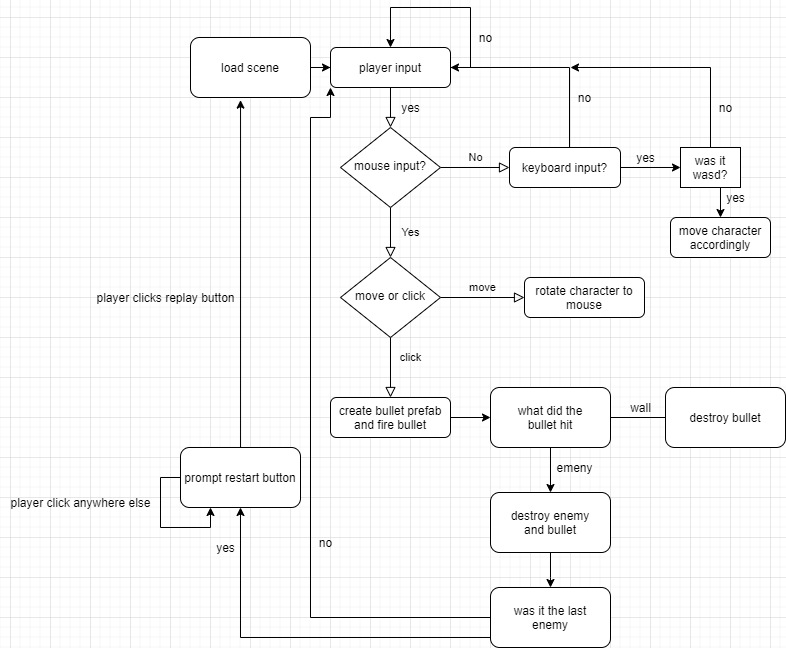

The diagram above was exported from draw.io. Its source (the exported page's mxGraphModel, read from the mxfile embedded in the PNG):
<mxGraphModel dx="1775" dy="508" grid="1" gridSize="10" guides="1" tooltips="1" connect="1" arrows="1" fold="1" page="1" pageScale="1" pageWidth="827" pageHeight="1169" math="0" shadow="0">
  <root>
    <mxCell id="WIyWlLk6GJQsqaUBKTNV-0" />
    <mxCell id="WIyWlLk6GJQsqaUBKTNV-1" parent="WIyWlLk6GJQsqaUBKTNV-0" />
    <mxCell id="WIyWlLk6GJQsqaUBKTNV-2" value="" style="rounded=0;html=1;jettySize=auto;orthogonalLoop=1;fontSize=11;endArrow=block;endFill=0;endSize=8;strokeWidth=1;shadow=0;labelBackgroundColor=none;edgeStyle=orthogonalEdgeStyle;" parent="WIyWlLk6GJQsqaUBKTNV-1" source="WIyWlLk6GJQsqaUBKTNV-3" target="WIyWlLk6GJQsqaUBKTNV-6" edge="1">
      <mxGeometry relative="1" as="geometry" />
    </mxCell>
    <mxCell id="FJVfdHMop43xUD8Lsm7q-3" style="edgeStyle=orthogonalEdgeStyle;rounded=0;orthogonalLoop=1;jettySize=auto;html=1;exitX=1;exitY=0.5;exitDx=0;exitDy=0;" edge="1" parent="WIyWlLk6GJQsqaUBKTNV-1" source="WIyWlLk6GJQsqaUBKTNV-3" target="WIyWlLk6GJQsqaUBKTNV-3">
      <mxGeometry relative="1" as="geometry">
        <mxPoint x="220" y="140" as="targetPoint" />
        <Array as="points">
          <mxPoint x="300" y="170" />
          <mxPoint x="300" y="110" />
          <mxPoint x="220" y="110" />
        </Array>
      </mxGeometry>
    </mxCell>
    <mxCell id="WIyWlLk6GJQsqaUBKTNV-3" value="player input" style="rounded=1;whiteSpace=wrap;html=1;fontSize=12;glass=0;strokeWidth=1;shadow=0;" parent="WIyWlLk6GJQsqaUBKTNV-1" vertex="1">
      <mxGeometry x="160" y="150" width="120" height="40" as="geometry" />
    </mxCell>
    <mxCell id="WIyWlLk6GJQsqaUBKTNV-4" value="Yes" style="rounded=0;html=1;jettySize=auto;orthogonalLoop=1;fontSize=11;endArrow=block;endFill=0;endSize=8;strokeWidth=1;shadow=0;labelBackgroundColor=none;edgeStyle=orthogonalEdgeStyle;" parent="WIyWlLk6GJQsqaUBKTNV-1" source="WIyWlLk6GJQsqaUBKTNV-6" target="WIyWlLk6GJQsqaUBKTNV-10" edge="1">
      <mxGeometry y="20" relative="1" as="geometry">
        <mxPoint as="offset" />
      </mxGeometry>
    </mxCell>
    <mxCell id="WIyWlLk6GJQsqaUBKTNV-5" value="No" style="edgeStyle=orthogonalEdgeStyle;rounded=0;html=1;jettySize=auto;orthogonalLoop=1;fontSize=11;endArrow=block;endFill=0;endSize=8;strokeWidth=1;shadow=0;labelBackgroundColor=none;" parent="WIyWlLk6GJQsqaUBKTNV-1" source="WIyWlLk6GJQsqaUBKTNV-6" target="WIyWlLk6GJQsqaUBKTNV-7" edge="1">
      <mxGeometry y="10" relative="1" as="geometry">
        <mxPoint as="offset" />
      </mxGeometry>
    </mxCell>
    <mxCell id="WIyWlLk6GJQsqaUBKTNV-6" value="mouse input?" style="rhombus;whiteSpace=wrap;html=1;shadow=0;fontFamily=Helvetica;fontSize=12;align=center;strokeWidth=1;spacing=6;spacingTop=-4;" parent="WIyWlLk6GJQsqaUBKTNV-1" vertex="1">
      <mxGeometry x="170" y="230" width="100" height="80" as="geometry" />
    </mxCell>
    <mxCell id="FJVfdHMop43xUD8Lsm7q-8" style="edgeStyle=orthogonalEdgeStyle;rounded=0;orthogonalLoop=1;jettySize=auto;html=1;entryX=1;entryY=0.5;entryDx=0;entryDy=0;" edge="1" parent="WIyWlLk6GJQsqaUBKTNV-1" source="WIyWlLk6GJQsqaUBKTNV-7" target="WIyWlLk6GJQsqaUBKTNV-3">
      <mxGeometry relative="1" as="geometry">
        <mxPoint x="380" y="170" as="targetPoint" />
        <Array as="points">
          <mxPoint x="399" y="170" />
        </Array>
      </mxGeometry>
    </mxCell>
    <mxCell id="FJVfdHMop43xUD8Lsm7q-10" style="edgeStyle=orthogonalEdgeStyle;rounded=0;orthogonalLoop=1;jettySize=auto;html=1;" edge="1" parent="WIyWlLk6GJQsqaUBKTNV-1" source="WIyWlLk6GJQsqaUBKTNV-7" target="FJVfdHMop43xUD8Lsm7q-12">
      <mxGeometry relative="1" as="geometry">
        <mxPoint x="550" y="270" as="targetPoint" />
      </mxGeometry>
    </mxCell>
    <mxCell id="WIyWlLk6GJQsqaUBKTNV-7" value="keyboard input?" style="rounded=1;whiteSpace=wrap;html=1;fontSize=12;glass=0;strokeWidth=1;shadow=0;" parent="WIyWlLk6GJQsqaUBKTNV-1" vertex="1">
      <mxGeometry x="339" y="250" width="111" height="40" as="geometry" />
    </mxCell>
    <mxCell id="WIyWlLk6GJQsqaUBKTNV-8" value="click" style="rounded=0;html=1;jettySize=auto;orthogonalLoop=1;fontSize=11;endArrow=block;endFill=0;endSize=8;strokeWidth=1;shadow=0;labelBackgroundColor=none;edgeStyle=orthogonalEdgeStyle;" parent="WIyWlLk6GJQsqaUBKTNV-1" source="WIyWlLk6GJQsqaUBKTNV-10" target="WIyWlLk6GJQsqaUBKTNV-11" edge="1">
      <mxGeometry x="-0.3333" y="20" relative="1" as="geometry">
        <mxPoint as="offset" />
      </mxGeometry>
    </mxCell>
    <mxCell id="WIyWlLk6GJQsqaUBKTNV-9" value="move" style="edgeStyle=orthogonalEdgeStyle;rounded=0;html=1;jettySize=auto;orthogonalLoop=1;fontSize=11;endArrow=block;endFill=0;endSize=8;strokeWidth=1;shadow=0;labelBackgroundColor=none;" parent="WIyWlLk6GJQsqaUBKTNV-1" source="WIyWlLk6GJQsqaUBKTNV-10" target="WIyWlLk6GJQsqaUBKTNV-12" edge="1">
      <mxGeometry y="10" relative="1" as="geometry">
        <mxPoint as="offset" />
      </mxGeometry>
    </mxCell>
    <mxCell id="WIyWlLk6GJQsqaUBKTNV-10" value="move or click" style="rhombus;whiteSpace=wrap;html=1;shadow=0;fontFamily=Helvetica;fontSize=12;align=center;strokeWidth=1;spacing=6;spacingTop=-4;" parent="WIyWlLk6GJQsqaUBKTNV-1" vertex="1">
      <mxGeometry x="170" y="360" width="100" height="80" as="geometry" />
    </mxCell>
    <mxCell id="FJVfdHMop43xUD8Lsm7q-15" style="edgeStyle=orthogonalEdgeStyle;rounded=0;orthogonalLoop=1;jettySize=auto;html=1;exitX=1;exitY=0.5;exitDx=0;exitDy=0;entryX=0;entryY=0.5;entryDx=0;entryDy=0;" edge="1" parent="WIyWlLk6GJQsqaUBKTNV-1" source="WIyWlLk6GJQsqaUBKTNV-11" target="FJVfdHMop43xUD8Lsm7q-16">
      <mxGeometry relative="1" as="geometry">
        <mxPoint x="380" y="520" as="targetPoint" />
      </mxGeometry>
    </mxCell>
    <mxCell id="WIyWlLk6GJQsqaUBKTNV-11" value="create bullet prefab and fire bullet" style="rounded=1;whiteSpace=wrap;html=1;fontSize=12;glass=0;strokeWidth=1;shadow=0;" parent="WIyWlLk6GJQsqaUBKTNV-1" vertex="1">
      <mxGeometry x="160" y="500" width="120" height="40" as="geometry" />
    </mxCell>
    <mxCell id="WIyWlLk6GJQsqaUBKTNV-12" value="rotate character to mouse" style="rounded=1;whiteSpace=wrap;html=1;fontSize=12;glass=0;strokeWidth=1;shadow=0;" parent="WIyWlLk6GJQsqaUBKTNV-1" vertex="1">
      <mxGeometry x="354" y="380" width="120" height="40" as="geometry" />
    </mxCell>
    <mxCell id="FJVfdHMop43xUD8Lsm7q-6" value="no" style="text;html=1;align=center;verticalAlign=middle;resizable=0;points=[];autosize=1;strokeColor=none;fillColor=none;" vertex="1" parent="WIyWlLk6GJQsqaUBKTNV-1">
      <mxGeometry x="300" y="130" width="30" height="20" as="geometry" />
    </mxCell>
    <mxCell id="FJVfdHMop43xUD8Lsm7q-7" value="yes" style="text;html=1;align=center;verticalAlign=middle;resizable=0;points=[];autosize=1;strokeColor=none;fillColor=none;" vertex="1" parent="WIyWlLk6GJQsqaUBKTNV-1">
      <mxGeometry x="225" y="200" width="30" height="20" as="geometry" />
    </mxCell>
    <mxCell id="FJVfdHMop43xUD8Lsm7q-9" value="no&lt;br&gt;" style="text;html=1;align=center;verticalAlign=middle;resizable=0;points=[];autosize=1;strokeColor=none;fillColor=none;" vertex="1" parent="WIyWlLk6GJQsqaUBKTNV-1">
      <mxGeometry x="399" y="190" width="30" height="20" as="geometry" />
    </mxCell>
    <mxCell id="FJVfdHMop43xUD8Lsm7q-11" value="yes" style="text;html=1;align=center;verticalAlign=middle;resizable=0;points=[];autosize=1;strokeColor=none;fillColor=none;" vertex="1" parent="WIyWlLk6GJQsqaUBKTNV-1">
      <mxGeometry x="460" y="250" width="30" height="20" as="geometry" />
    </mxCell>
    <mxCell id="FJVfdHMop43xUD8Lsm7q-13" style="edgeStyle=orthogonalEdgeStyle;rounded=0;orthogonalLoop=1;jettySize=auto;html=1;" edge="1" parent="WIyWlLk6GJQsqaUBKTNV-1" source="FJVfdHMop43xUD8Lsm7q-12">
      <mxGeometry relative="1" as="geometry">
        <mxPoint x="400" y="170" as="targetPoint" />
        <Array as="points">
          <mxPoint x="540" y="170" />
        </Array>
      </mxGeometry>
    </mxCell>
    <mxCell id="FJVfdHMop43xUD8Lsm7q-24" style="edgeStyle=orthogonalEdgeStyle;rounded=0;orthogonalLoop=1;jettySize=auto;html=1;exitX=0.5;exitY=1;exitDx=0;exitDy=0;entryX=0.5;entryY=0;entryDx=0;entryDy=0;entryPerimeter=0;" edge="1" parent="WIyWlLk6GJQsqaUBKTNV-1" source="FJVfdHMop43xUD8Lsm7q-12" target="FJVfdHMop43xUD8Lsm7q-25">
      <mxGeometry relative="1" as="geometry">
        <mxPoint x="540" y="330" as="targetPoint" />
      </mxGeometry>
    </mxCell>
    <mxCell id="FJVfdHMop43xUD8Lsm7q-12" value="was it wasd?" style="rounded=0;whiteSpace=wrap;html=1;" vertex="1" parent="WIyWlLk6GJQsqaUBKTNV-1">
      <mxGeometry x="510" y="250" width="60" height="40" as="geometry" />
    </mxCell>
    <mxCell id="FJVfdHMop43xUD8Lsm7q-14" value="no" style="text;html=1;align=center;verticalAlign=middle;resizable=0;points=[];autosize=1;strokeColor=none;fillColor=none;" vertex="1" parent="WIyWlLk6GJQsqaUBKTNV-1">
      <mxGeometry x="540" y="200" width="30" height="20" as="geometry" />
    </mxCell>
    <mxCell id="FJVfdHMop43xUD8Lsm7q-18" style="edgeStyle=orthogonalEdgeStyle;rounded=0;orthogonalLoop=1;jettySize=auto;html=1;entryX=0.5;entryY=0;entryDx=0;entryDy=0;" edge="1" parent="WIyWlLk6GJQsqaUBKTNV-1" source="FJVfdHMop43xUD8Lsm7q-16" target="FJVfdHMop43xUD8Lsm7q-22">
      <mxGeometry relative="1" as="geometry">
        <mxPoint x="400" y="600" as="targetPoint" />
      </mxGeometry>
    </mxCell>
    <mxCell id="FJVfdHMop43xUD8Lsm7q-19" style="edgeStyle=orthogonalEdgeStyle;rounded=0;orthogonalLoop=1;jettySize=auto;html=1;" edge="1" parent="WIyWlLk6GJQsqaUBKTNV-1" source="FJVfdHMop43xUD8Lsm7q-16">
      <mxGeometry relative="1" as="geometry">
        <mxPoint x="540" y="520" as="targetPoint" />
      </mxGeometry>
    </mxCell>
    <mxCell id="FJVfdHMop43xUD8Lsm7q-16" value="what did the&lt;br&gt;bullet hit" style="rounded=1;whiteSpace=wrap;html=1;" vertex="1" parent="WIyWlLk6GJQsqaUBKTNV-1">
      <mxGeometry x="320" y="490" width="120" height="60" as="geometry" />
    </mxCell>
    <mxCell id="FJVfdHMop43xUD8Lsm7q-20" value="wall" style="text;html=1;align=center;verticalAlign=middle;resizable=0;points=[];autosize=1;strokeColor=none;fillColor=none;" vertex="1" parent="WIyWlLk6GJQsqaUBKTNV-1">
      <mxGeometry x="450" y="500" width="40" height="20" as="geometry" />
    </mxCell>
    <mxCell id="FJVfdHMop43xUD8Lsm7q-21" value="emeny" style="text;html=1;align=center;verticalAlign=middle;resizable=0;points=[];autosize=1;strokeColor=none;fillColor=none;" vertex="1" parent="WIyWlLk6GJQsqaUBKTNV-1">
      <mxGeometry x="379" y="560" width="50" height="20" as="geometry" />
    </mxCell>
    <mxCell id="FJVfdHMop43xUD8Lsm7q-28" style="edgeStyle=orthogonalEdgeStyle;rounded=0;orthogonalLoop=1;jettySize=auto;html=1;exitX=0.5;exitY=1;exitDx=0;exitDy=0;" edge="1" parent="WIyWlLk6GJQsqaUBKTNV-1" source="FJVfdHMop43xUD8Lsm7q-22">
      <mxGeometry relative="1" as="geometry">
        <mxPoint x="380" y="690" as="targetPoint" />
        <Array as="points">
          <mxPoint x="380" y="680" />
          <mxPoint x="380" y="680" />
        </Array>
      </mxGeometry>
    </mxCell>
    <mxCell id="FJVfdHMop43xUD8Lsm7q-22" value="destroy enemy&lt;br&gt;and bullet" style="rounded=1;whiteSpace=wrap;html=1;" vertex="1" parent="WIyWlLk6GJQsqaUBKTNV-1">
      <mxGeometry x="320" y="595" width="120" height="60" as="geometry" />
    </mxCell>
    <mxCell id="FJVfdHMop43xUD8Lsm7q-23" value="destroy bullet" style="rounded=1;whiteSpace=wrap;html=1;" vertex="1" parent="WIyWlLk6GJQsqaUBKTNV-1">
      <mxGeometry x="495" y="490" width="120" height="60" as="geometry" />
    </mxCell>
    <mxCell id="FJVfdHMop43xUD8Lsm7q-25" value="move character&lt;br&gt;accordingly" style="rounded=1;whiteSpace=wrap;html=1;" vertex="1" parent="WIyWlLk6GJQsqaUBKTNV-1">
      <mxGeometry x="500" y="320" width="100" height="40" as="geometry" />
    </mxCell>
    <mxCell id="FJVfdHMop43xUD8Lsm7q-27" value="yes" style="text;html=1;align=center;verticalAlign=middle;resizable=0;points=[];autosize=1;strokeColor=none;fillColor=none;" vertex="1" parent="WIyWlLk6GJQsqaUBKTNV-1">
      <mxGeometry x="550" y="290" width="30" height="20" as="geometry" />
    </mxCell>
    <mxCell id="FJVfdHMop43xUD8Lsm7q-33" style="edgeStyle=orthogonalEdgeStyle;rounded=0;orthogonalLoop=1;jettySize=auto;html=1;" edge="1" parent="WIyWlLk6GJQsqaUBKTNV-1" source="FJVfdHMop43xUD8Lsm7q-30" target="FJVfdHMop43xUD8Lsm7q-38">
      <mxGeometry relative="1" as="geometry">
        <mxPoint x="70" y="580" as="targetPoint" />
        <Array as="points">
          <mxPoint x="70" y="740" />
        </Array>
      </mxGeometry>
    </mxCell>
    <mxCell id="FJVfdHMop43xUD8Lsm7q-36" style="edgeStyle=orthogonalEdgeStyle;rounded=0;orthogonalLoop=1;jettySize=auto;html=1;entryX=0;entryY=1;entryDx=0;entryDy=0;" edge="1" parent="WIyWlLk6GJQsqaUBKTNV-1" source="FJVfdHMop43xUD8Lsm7q-30" target="WIyWlLk6GJQsqaUBKTNV-3">
      <mxGeometry relative="1" as="geometry">
        <mxPoint x="120" y="220" as="targetPoint" />
        <Array as="points">
          <mxPoint x="140" y="720" />
          <mxPoint x="140" y="220" />
          <mxPoint x="160" y="220" />
        </Array>
      </mxGeometry>
    </mxCell>
    <mxCell id="FJVfdHMop43xUD8Lsm7q-30" value="was it the last&lt;br&gt;enemy" style="rounded=1;whiteSpace=wrap;html=1;" vertex="1" parent="WIyWlLk6GJQsqaUBKTNV-1">
      <mxGeometry x="320" y="690" width="120" height="60" as="geometry" />
    </mxCell>
    <mxCell id="FJVfdHMop43xUD8Lsm7q-32" style="edgeStyle=orthogonalEdgeStyle;rounded=0;orthogonalLoop=1;jettySize=auto;html=1;entryX=0;entryY=0.5;entryDx=0;entryDy=0;" edge="1" parent="WIyWlLk6GJQsqaUBKTNV-1" source="FJVfdHMop43xUD8Lsm7q-31" target="WIyWlLk6GJQsqaUBKTNV-3">
      <mxGeometry relative="1" as="geometry" />
    </mxCell>
    <mxCell id="FJVfdHMop43xUD8Lsm7q-31" value="load scene" style="rounded=1;whiteSpace=wrap;html=1;" vertex="1" parent="WIyWlLk6GJQsqaUBKTNV-1">
      <mxGeometry x="20" y="140" width="120" height="60" as="geometry" />
    </mxCell>
    <mxCell id="FJVfdHMop43xUD8Lsm7q-35" value="yes" style="text;html=1;align=center;verticalAlign=middle;resizable=0;points=[];autosize=1;strokeColor=none;fillColor=none;" vertex="1" parent="WIyWlLk6GJQsqaUBKTNV-1">
      <mxGeometry x="40" y="640" width="30" height="20" as="geometry" />
    </mxCell>
    <mxCell id="FJVfdHMop43xUD8Lsm7q-37" value="no" style="text;html=1;align=center;verticalAlign=middle;resizable=0;points=[];autosize=1;strokeColor=none;fillColor=none;" vertex="1" parent="WIyWlLk6GJQsqaUBKTNV-1">
      <mxGeometry x="140" y="635" width="30" height="20" as="geometry" />
    </mxCell>
    <mxCell id="FJVfdHMop43xUD8Lsm7q-39" style="edgeStyle=orthogonalEdgeStyle;rounded=0;orthogonalLoop=1;jettySize=auto;html=1;entryX=0.417;entryY=1.044;entryDx=0;entryDy=0;entryPerimeter=0;" edge="1" parent="WIyWlLk6GJQsqaUBKTNV-1" source="FJVfdHMop43xUD8Lsm7q-38" target="FJVfdHMop43xUD8Lsm7q-31">
      <mxGeometry relative="1" as="geometry" />
    </mxCell>
    <mxCell id="FJVfdHMop43xUD8Lsm7q-38" value="prompt restart button" style="rounded=1;whiteSpace=wrap;html=1;" vertex="1" parent="WIyWlLk6GJQsqaUBKTNV-1">
      <mxGeometry x="10" y="550" width="120" height="60" as="geometry" />
    </mxCell>
    <mxCell id="FJVfdHMop43xUD8Lsm7q-40" value="player clicks replay button" style="text;html=1;align=center;verticalAlign=middle;resizable=0;points=[];autosize=1;strokeColor=none;fillColor=none;" vertex="1" parent="WIyWlLk6GJQsqaUBKTNV-1">
      <mxGeometry x="-80" y="390" width="150" height="20" as="geometry" />
    </mxCell>
    <mxCell id="FJVfdHMop43xUD8Lsm7q-41" style="edgeStyle=orthogonalEdgeStyle;rounded=0;orthogonalLoop=1;jettySize=auto;html=1;exitX=0;exitY=0.5;exitDx=0;exitDy=0;entryX=0.25;entryY=1;entryDx=0;entryDy=0;" edge="1" parent="WIyWlLk6GJQsqaUBKTNV-1" source="FJVfdHMop43xUD8Lsm7q-38" target="FJVfdHMop43xUD8Lsm7q-38">
      <mxGeometry relative="1" as="geometry" />
    </mxCell>
    <mxCell id="FJVfdHMop43xUD8Lsm7q-43" value="player click anywhere else" style="text;html=1;align=center;verticalAlign=middle;resizable=0;points=[];autosize=1;strokeColor=none;fillColor=none;" vertex="1" parent="WIyWlLk6GJQsqaUBKTNV-1">
      <mxGeometry x="-170" y="595" width="160" height="20" as="geometry" />
    </mxCell>
  </root>
</mxGraphModel>